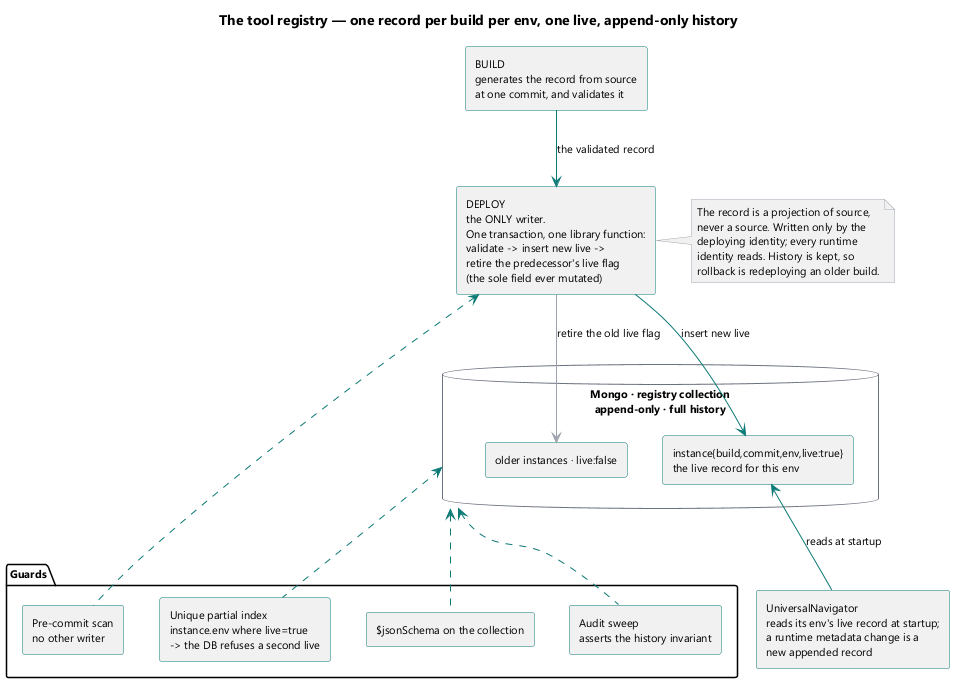

The diagram above was rendered by PlantUML. Its source (embedded in the PNG):
@startuml
title The tool registry — one record per build per env, one live, append-only history

skinparam componentStyle rectangle
skinparam shadowing false
skinparam defaultFontName Segoe UI
skinparam defaultFontSize 11
skinparam ArrowColor #0b7a75
skinparam ComponentBorderColor #0b7a75
skinparam DatabaseBorderColor #6b7280
skinparam NoteBackgroundColor #f3f4f6
skinparam NoteBorderColor #9ca3af

[BUILD\ngenerates the record from source\nat one commit, and validates it] as BUILD

database "Mongo · registry collection\nappend-only · full history" as COLL {
  [instance{build,commit,env,live:true}\nthe live record for this env] as LIVE
  [older instances · live:false] as HIST
}

[DEPLOY\nthe ONLY writer.\nOne transaction, one library function:\nvalidate -> insert new live ->\nretire the predecessor's live flag\n(the sole field ever mutated)] as DEPLOY

[UniversalNavigator\nreads its env's live record at startup;\na runtime metadata change is a\nnew appended record] as UN

package "Guards" #fbfdfd {
  [Unique partial index\ninstance.env where live=true\n-> the DB refuses a second live] as G1
  [$jsonSchema on the collection] as G2
  [Pre-commit scan\nno other writer] as G3
  [Audit sweep\nasserts the history invariant] as G4
}

BUILD -down-> DEPLOY : the validated record
DEPLOY -down-> LIVE : insert new live
DEPLOY -[#9ca3af]right-> HIST : retire the old live flag
UN -up-> LIVE : reads at startup
G1 .up.> COLL
G2 .up.> COLL
G3 .up.> DEPLOY
G4 .up.> COLL

note right of DEPLOY
  The record is a projection of source,
  never a source. Written only by the
  deploying identity; every runtime
  identity reads. History is kept, so
  rollback is redeploying an older build.
end note
@enduml